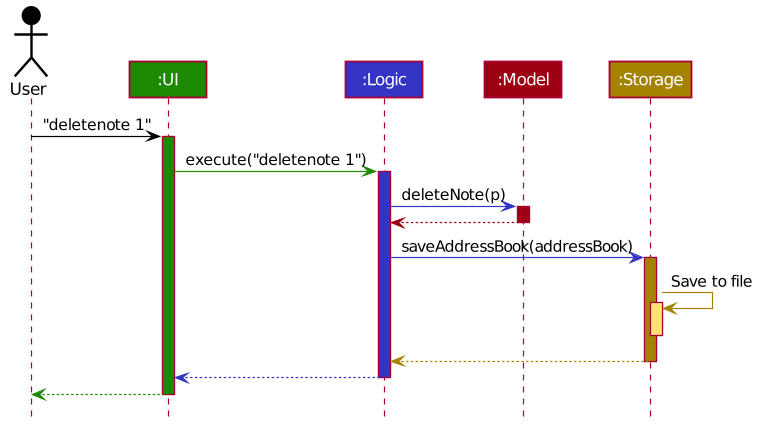

The diagram above was rendered by PlantUML. Its source (embedded in the PNG):
@startuml








skinparam BackgroundColor #FFFFFFF

skinparam Shadowing false

skinparam Class {
    FontColor #FFFFFF
    BorderThickness 1
    BorderColor #FFFFFF
    StereotypeFontColor #FFFFFF
    FontName Arial
}

skinparam Actor {
    BorderColor #000000
    Color #000000
    FontName Arial
}

skinparam Sequence {
    MessageAlign center
    BoxFontSize 15
    BoxPadding 0
    BoxFontColor #FFFFFF
    FontName Arial
}

skinparam Participant {
    FontColor #FFFFFFF
    Padding 20
}

skinparam MinClassWidth 50
skinparam ParticipantPadding 10
skinparam Shadowing false
skinparam DefaultTextAlignment center
skinparam packageStyle Rectangle

hide footbox
hide members
hide circle

Actor User as user #000000
Participant ":UI" as ui #1D8900
Participant ":Logic" as logic #3333C4
Participant ":Model" as model #9D0012
Participant ":Storage" as storage #A38300

user -[#000000]> ui : "deletenote 1"
activate ui #1D8900

ui -[#1D8900]> logic : execute("deletenote 1")
activate logic #3333C4

logic -[#3333C4]> model : deleteNote(p)
activate model #9D0012

model -[#9D0012]-> logic
deactivate model

logic -[#3333C4]> storage : saveAddressBook(addressBook)
activate storage #A38300

storage -[#A38300]> storage : Save to file
activate storage #FFE374
deactivate storage

storage --[#A38300]> logic
deactivate storage

logic --[#3333C4]> ui
deactivate logic

ui--[#1D8900]> user
deactivate ui
@enduml